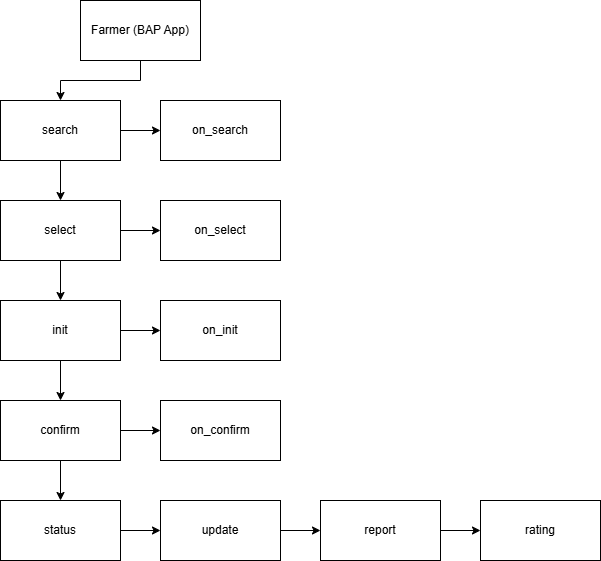

The diagram above was exported from draw.io. Its source (the exported page's mxGraphModel, read from the mxfile embedded in the PNG):
<mxGraphModel dx="540" dy="552" grid="1" gridSize="10" guides="1" tooltips="1" connect="1" arrows="1" fold="1" page="1" pageScale="1" pageWidth="850" pageHeight="1100" math="0" shadow="0">
  <root>
    <mxCell id="0" />
    <mxCell id="1" parent="0" />
    <mxCell id="ZuU9dsYlf-zvm5ZTS9Js-24" style="edgeStyle=orthogonalEdgeStyle;rounded=0;orthogonalLoop=1;jettySize=auto;html=1;exitX=0.5;exitY=1;exitDx=0;exitDy=0;entryX=0.5;entryY=0;entryDx=0;entryDy=0;" edge="1" parent="1" source="ZuU9dsYlf-zvm5ZTS9Js-1" target="ZuU9dsYlf-zvm5ZTS9Js-2">
      <mxGeometry relative="1" as="geometry" />
    </mxCell>
    <mxCell id="ZuU9dsYlf-zvm5ZTS9Js-1" value="Farmer (BAP App)" style="rounded=0;whiteSpace=wrap;html=1;" vertex="1" parent="1">
      <mxGeometry x="220" y="10" width="120" height="60" as="geometry" />
    </mxCell>
    <mxCell id="ZuU9dsYlf-zvm5ZTS9Js-15" value="" style="edgeStyle=orthogonalEdgeStyle;rounded=0;orthogonalLoop=1;jettySize=auto;html=1;" edge="1" parent="1" source="ZuU9dsYlf-zvm5ZTS9Js-2" target="ZuU9dsYlf-zvm5ZTS9Js-5">
      <mxGeometry relative="1" as="geometry" />
    </mxCell>
    <mxCell id="ZuU9dsYlf-zvm5ZTS9Js-25" value="" style="edgeStyle=orthogonalEdgeStyle;rounded=0;orthogonalLoop=1;jettySize=auto;html=1;" edge="1" parent="1" source="ZuU9dsYlf-zvm5ZTS9Js-2" target="ZuU9dsYlf-zvm5ZTS9Js-3">
      <mxGeometry relative="1" as="geometry" />
    </mxCell>
    <mxCell id="ZuU9dsYlf-zvm5ZTS9Js-2" value="search" style="rounded=0;whiteSpace=wrap;html=1;" vertex="1" parent="1">
      <mxGeometry x="140" y="110" width="120" height="60" as="geometry" />
    </mxCell>
    <mxCell id="ZuU9dsYlf-zvm5ZTS9Js-16" value="" style="edgeStyle=orthogonalEdgeStyle;rounded=0;orthogonalLoop=1;jettySize=auto;html=1;" edge="1" parent="1" source="ZuU9dsYlf-zvm5ZTS9Js-3" target="ZuU9dsYlf-zvm5ZTS9Js-4">
      <mxGeometry relative="1" as="geometry" />
    </mxCell>
    <mxCell id="ZuU9dsYlf-zvm5ZTS9Js-26" value="" style="edgeStyle=orthogonalEdgeStyle;rounded=0;orthogonalLoop=1;jettySize=auto;html=1;" edge="1" parent="1" source="ZuU9dsYlf-zvm5ZTS9Js-3" target="ZuU9dsYlf-zvm5ZTS9Js-6">
      <mxGeometry relative="1" as="geometry" />
    </mxCell>
    <mxCell id="ZuU9dsYlf-zvm5ZTS9Js-3" value="select" style="rounded=0;whiteSpace=wrap;html=1;" vertex="1" parent="1">
      <mxGeometry x="140" y="210" width="120" height="60" as="geometry" />
    </mxCell>
    <mxCell id="ZuU9dsYlf-zvm5ZTS9Js-4" value="on_select" style="rounded=0;whiteSpace=wrap;html=1;" vertex="1" parent="1">
      <mxGeometry x="300" y="210" width="120" height="60" as="geometry" />
    </mxCell>
    <mxCell id="ZuU9dsYlf-zvm5ZTS9Js-5" value="on_search" style="rounded=0;whiteSpace=wrap;html=1;" vertex="1" parent="1">
      <mxGeometry x="300" y="110" width="120" height="60" as="geometry" />
    </mxCell>
    <mxCell id="ZuU9dsYlf-zvm5ZTS9Js-17" value="" style="edgeStyle=orthogonalEdgeStyle;rounded=0;orthogonalLoop=1;jettySize=auto;html=1;" edge="1" parent="1" source="ZuU9dsYlf-zvm5ZTS9Js-6" target="ZuU9dsYlf-zvm5ZTS9Js-7">
      <mxGeometry relative="1" as="geometry" />
    </mxCell>
    <mxCell id="ZuU9dsYlf-zvm5ZTS9Js-27" value="" style="edgeStyle=orthogonalEdgeStyle;rounded=0;orthogonalLoop=1;jettySize=auto;html=1;" edge="1" parent="1" source="ZuU9dsYlf-zvm5ZTS9Js-6" target="ZuU9dsYlf-zvm5ZTS9Js-8">
      <mxGeometry relative="1" as="geometry" />
    </mxCell>
    <mxCell id="ZuU9dsYlf-zvm5ZTS9Js-6" value="init" style="rounded=0;whiteSpace=wrap;html=1;" vertex="1" parent="1">
      <mxGeometry x="140" y="310" width="120" height="60" as="geometry" />
    </mxCell>
    <mxCell id="ZuU9dsYlf-zvm5ZTS9Js-7" value="on_init" style="rounded=0;whiteSpace=wrap;html=1;" vertex="1" parent="1">
      <mxGeometry x="300" y="310" width="120" height="60" as="geometry" />
    </mxCell>
    <mxCell id="ZuU9dsYlf-zvm5ZTS9Js-18" value="" style="edgeStyle=orthogonalEdgeStyle;rounded=0;orthogonalLoop=1;jettySize=auto;html=1;" edge="1" parent="1" source="ZuU9dsYlf-zvm5ZTS9Js-8" target="ZuU9dsYlf-zvm5ZTS9Js-9">
      <mxGeometry relative="1" as="geometry" />
    </mxCell>
    <mxCell id="ZuU9dsYlf-zvm5ZTS9Js-28" value="" style="edgeStyle=orthogonalEdgeStyle;rounded=0;orthogonalLoop=1;jettySize=auto;html=1;" edge="1" parent="1" source="ZuU9dsYlf-zvm5ZTS9Js-8" target="ZuU9dsYlf-zvm5ZTS9Js-10">
      <mxGeometry relative="1" as="geometry" />
    </mxCell>
    <mxCell id="ZuU9dsYlf-zvm5ZTS9Js-8" value="confirm" style="rounded=0;whiteSpace=wrap;html=1;" vertex="1" parent="1">
      <mxGeometry x="140" y="410" width="120" height="60" as="geometry" />
    </mxCell>
    <mxCell id="ZuU9dsYlf-zvm5ZTS9Js-9" value="on_confirm" style="rounded=0;whiteSpace=wrap;html=1;" vertex="1" parent="1">
      <mxGeometry x="300" y="410" width="120" height="60" as="geometry" />
    </mxCell>
    <mxCell id="ZuU9dsYlf-zvm5ZTS9Js-19" value="" style="edgeStyle=orthogonalEdgeStyle;rounded=0;orthogonalLoop=1;jettySize=auto;html=1;" edge="1" parent="1" source="ZuU9dsYlf-zvm5ZTS9Js-10" target="ZuU9dsYlf-zvm5ZTS9Js-11">
      <mxGeometry relative="1" as="geometry" />
    </mxCell>
    <mxCell id="ZuU9dsYlf-zvm5ZTS9Js-10" value="status" style="rounded=0;whiteSpace=wrap;html=1;" vertex="1" parent="1">
      <mxGeometry x="140" y="510" width="120" height="60" as="geometry" />
    </mxCell>
    <mxCell id="ZuU9dsYlf-zvm5ZTS9Js-33" value="" style="edgeStyle=orthogonalEdgeStyle;rounded=0;orthogonalLoop=1;jettySize=auto;html=1;" edge="1" parent="1" source="ZuU9dsYlf-zvm5ZTS9Js-11" target="ZuU9dsYlf-zvm5ZTS9Js-30">
      <mxGeometry relative="1" as="geometry" />
    </mxCell>
    <mxCell id="ZuU9dsYlf-zvm5ZTS9Js-11" value="update" style="rounded=0;whiteSpace=wrap;html=1;" vertex="1" parent="1">
      <mxGeometry x="300" y="510" width="120" height="60" as="geometry" />
    </mxCell>
    <mxCell id="ZuU9dsYlf-zvm5ZTS9Js-34" value="" style="edgeStyle=orthogonalEdgeStyle;rounded=0;orthogonalLoop=1;jettySize=auto;html=1;" edge="1" parent="1" source="ZuU9dsYlf-zvm5ZTS9Js-30" target="ZuU9dsYlf-zvm5ZTS9Js-31">
      <mxGeometry relative="1" as="geometry" />
    </mxCell>
    <mxCell id="ZuU9dsYlf-zvm5ZTS9Js-30" value="report" style="rounded=0;whiteSpace=wrap;html=1;" vertex="1" parent="1">
      <mxGeometry x="460" y="510" width="120" height="60" as="geometry" />
    </mxCell>
    <mxCell id="ZuU9dsYlf-zvm5ZTS9Js-31" value="rating" style="rounded=0;whiteSpace=wrap;html=1;" vertex="1" parent="1">
      <mxGeometry x="620" y="510" width="120" height="60" as="geometry" />
    </mxCell>
  </root>
</mxGraphModel>